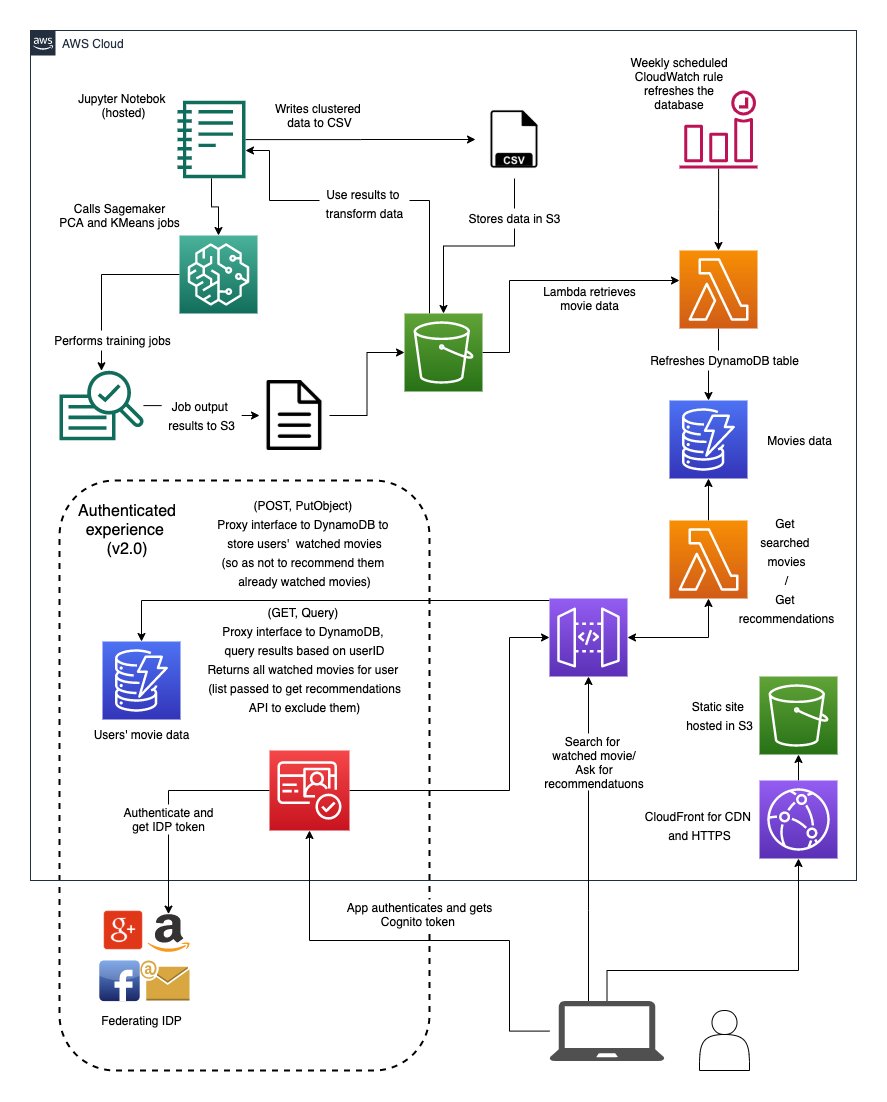

The diagram above was exported from draw.io. Its source (the exported page's mxGraphModel, read from the mxfile embedded in the PNG):
<mxGraphModel dx="1186" dy="663" grid="1" gridSize="10" guides="1" tooltips="1" connect="1" arrows="1" fold="1" page="1" pageScale="1" pageWidth="850" pageHeight="1100" math="0" shadow="0">
  <root>
    <mxCell id="0" />
    <mxCell id="1" parent="0" />
    <mxCell id="0Al4rmZQQwpJPlwDdoU4-47" value="" style="rounded=1;whiteSpace=wrap;html=1;dashed=1;strokeWidth=2;" parent="1" vertex="1">
      <mxGeometry x="40" y="460" width="370" height="590" as="geometry" />
    </mxCell>
    <mxCell id="0Al4rmZQQwpJPlwDdoU4-91" value="AWS Cloud" style="points=[[0,0],[0.25,0],[0.5,0],[0.75,0],[1,0],[1,0.25],[1,0.5],[1,0.75],[1,1],[0.75,1],[0.5,1],[0.25,1],[0,1],[0,0.75],[0,0.5],[0,0.25]];outlineConnect=0;gradientColor=none;html=1;whiteSpace=wrap;fontSize=12;fontStyle=0;shape=mxgraph.aws4.group;grIcon=mxgraph.aws4.group_aws_cloud_alt;strokeColor=#232F3E;fillColor=none;verticalAlign=top;align=left;spacingLeft=30;fontColor=#232F3E;dashed=0;" parent="1" vertex="1">
      <mxGeometry x="11" y="10" width="826" height="850" as="geometry" />
    </mxCell>
    <mxCell id="0Al4rmZQQwpJPlwDdoU4-6" style="edgeStyle=orthogonalEdgeStyle;rounded=0;orthogonalLoop=1;jettySize=auto;html=1;" parent="1" source="0Al4rmZQQwpJPlwDdoU4-1" target="0Al4rmZQQwpJPlwDdoU4-3" edge="1">
      <mxGeometry relative="1" as="geometry" />
    </mxCell>
    <mxCell id="0Al4rmZQQwpJPlwDdoU4-1" value="" style="outlineConnect=0;fontColor=#232F3E;gradientColor=#4AB29A;gradientDirection=north;fillColor=#116D5B;strokeColor=#ffffff;dashed=0;verticalLabelPosition=bottom;verticalAlign=top;align=center;html=1;fontSize=12;fontStyle=0;aspect=fixed;shape=mxgraph.aws4.resourceIcon;resIcon=mxgraph.aws4.sagemaker;" parent="1" vertex="1">
      <mxGeometry x="160" y="215" width="78" height="78" as="geometry" />
    </mxCell>
    <mxCell id="0Al4rmZQQwpJPlwDdoU4-5" style="edgeStyle=orthogonalEdgeStyle;rounded=0;orthogonalLoop=1;jettySize=auto;html=1;" parent="1" source="0Al4rmZQQwpJPlwDdoU4-2" target="0Al4rmZQQwpJPlwDdoU4-1" edge="1">
      <mxGeometry relative="1" as="geometry" />
    </mxCell>
    <mxCell id="0Al4rmZQQwpJPlwDdoU4-10" style="edgeStyle=orthogonalEdgeStyle;rounded=0;orthogonalLoop=1;jettySize=auto;html=1;" parent="1" source="0Al4rmZQQwpJPlwDdoU4-2" target="0Al4rmZQQwpJPlwDdoU4-4" edge="1">
      <mxGeometry relative="1" as="geometry" />
    </mxCell>
    <mxCell id="0Al4rmZQQwpJPlwDdoU4-83" style="edgeStyle=orthogonalEdgeStyle;rounded=0;orthogonalLoop=1;jettySize=auto;html=1;startArrow=classic;startFill=1;fontSize=16;endArrow=none;endFill=0;" parent="1" source="0Al4rmZQQwpJPlwDdoU4-2" target="0Al4rmZQQwpJPlwDdoU4-63" edge="1">
      <mxGeometry relative="1" as="geometry">
        <Array as="points">
          <mxPoint x="250" y="130" />
          <mxPoint x="250" y="180" />
          <mxPoint x="410" y="180" />
        </Array>
      </mxGeometry>
    </mxCell>
    <mxCell id="0Al4rmZQQwpJPlwDdoU4-2" value="" style="outlineConnect=0;fontColor=#232F3E;gradientColor=none;fillColor=#116D5B;strokeColor=none;dashed=0;verticalLabelPosition=bottom;verticalAlign=top;align=center;html=1;fontSize=12;fontStyle=0;aspect=fixed;pointerEvents=1;shape=mxgraph.aws4.sagemaker_notebook;" parent="1" vertex="1">
      <mxGeometry x="158" y="80" width="68" height="78" as="geometry" />
    </mxCell>
    <mxCell id="0Al4rmZQQwpJPlwDdoU4-80" style="edgeStyle=orthogonalEdgeStyle;rounded=0;orthogonalLoop=1;jettySize=auto;html=1;entryX=0;entryY=0.5;entryDx=0;entryDy=0;startArrow=none;startFill=0;fontSize=16;" parent="1" source="0Al4rmZQQwpJPlwDdoU4-3" target="0Al4rmZQQwpJPlwDdoU4-60" edge="1">
      <mxGeometry relative="1" as="geometry" />
    </mxCell>
    <mxCell id="0Al4rmZQQwpJPlwDdoU4-3" value="" style="outlineConnect=0;fontColor=#232F3E;gradientColor=none;fillColor=#116D5B;strokeColor=none;dashed=0;verticalLabelPosition=bottom;verticalAlign=top;align=center;html=1;fontSize=12;fontStyle=0;aspect=fixed;pointerEvents=1;shape=mxgraph.aws4.sagemaker_train;" parent="1" vertex="1">
      <mxGeometry x="40" y="350" width="84" height="70" as="geometry" />
    </mxCell>
    <mxCell id="0Al4rmZQQwpJPlwDdoU4-87" style="edgeStyle=orthogonalEdgeStyle;rounded=0;orthogonalLoop=1;jettySize=auto;html=1;startArrow=none;startFill=0;endArrow=classic;endFill=1;fontSize=16;" parent="1" source="0Al4rmZQQwpJPlwDdoU4-4" target="0Al4rmZQQwpJPlwDdoU4-63" edge="1">
      <mxGeometry relative="1" as="geometry" />
    </mxCell>
    <mxCell id="0Al4rmZQQwpJPlwDdoU4-4" value="" style="shape=image;html=1;verticalAlign=top;verticalLabelPosition=bottom;labelBackgroundColor=#ffffff;imageAspect=0;aspect=fixed;image=https://cdn2.iconfinder.com/data/icons/file-formats-10/614/20_-_CSV-128.png" parent="1" vertex="1">
      <mxGeometry x="456" y="80" width="78" height="78" as="geometry" />
    </mxCell>
    <mxCell id="0Al4rmZQQwpJPlwDdoU4-7" value="Jupyter Notebok &lt;br&gt;(hosted)&lt;br&gt;" style="text;html=1;align=center;verticalAlign=middle;resizable=0;points=[];autosize=1;" parent="1" vertex="1">
      <mxGeometry x="54" y="70" width="100" height="30" as="geometry" />
    </mxCell>
    <mxCell id="0Al4rmZQQwpJPlwDdoU4-8" value="Calls Sagemaker&lt;br&gt;PCA and KMeans jobs" style="text;html=1;align=center;verticalAlign=middle;resizable=0;points=[];autosize=1;" parent="1" vertex="1">
      <mxGeometry x="30" y="180" width="140" height="30" as="geometry" />
    </mxCell>
    <mxCell id="0Al4rmZQQwpJPlwDdoU4-9" value="Performs training jobs" style="text;html=1;align=center;verticalAlign=middle;resizable=0;points=[];autosize=1;fillColor=#ffffff;" parent="1" vertex="1">
      <mxGeometry x="28" y="310" width="130" height="20" as="geometry" />
    </mxCell>
    <mxCell id="0Al4rmZQQwpJPlwDdoU4-11" value="Writes clustered &lt;br&gt;data to CSV" style="text;html=1;align=center;verticalAlign=middle;resizable=0;points=[];autosize=1;" parent="1" vertex="1">
      <mxGeometry x="250" y="80" width="100" height="30" as="geometry" />
    </mxCell>
    <mxCell id="0Al4rmZQQwpJPlwDdoU4-14" value="Stores data in S3" style="text;html=1;align=center;verticalAlign=middle;resizable=0;points=[];autosize=1;fillColor=#ffffff;" parent="1" vertex="1">
      <mxGeometry x="440" y="188" width="110" height="20" as="geometry" />
    </mxCell>
    <mxCell id="0Al4rmZQQwpJPlwDdoU4-19" style="edgeStyle=orthogonalEdgeStyle;rounded=0;orthogonalLoop=1;jettySize=auto;html=1;" parent="1" source="0Al4rmZQQwpJPlwDdoU4-15" target="0Al4rmZQQwpJPlwDdoU4-18" edge="1">
      <mxGeometry relative="1" as="geometry" />
    </mxCell>
    <mxCell id="0Al4rmZQQwpJPlwDdoU4-15" value="" style="outlineConnect=0;fontColor=#232F3E;gradientColor=#F78E04;gradientDirection=north;fillColor=#D05C17;strokeColor=#ffffff;dashed=0;verticalLabelPosition=bottom;verticalAlign=top;align=center;html=1;fontSize=12;fontStyle=0;aspect=fixed;shape=mxgraph.aws4.resourceIcon;resIcon=mxgraph.aws4.lambda;" parent="1" vertex="1">
      <mxGeometry x="660" y="230" width="78" height="78" as="geometry" />
    </mxCell>
    <mxCell id="0Al4rmZQQwpJPlwDdoU4-17" value="Lambda retrieves&lt;br&gt;movie data" style="text;html=1;align=center;verticalAlign=middle;resizable=0;points=[];autosize=1;fillColor=#ffffff;" parent="1" vertex="1">
      <mxGeometry x="515" y="263" width="110" height="30" as="geometry" />
    </mxCell>
    <mxCell id="0Al4rmZQQwpJPlwDdoU4-18" value="" style="outlineConnect=0;fontColor=#232F3E;gradientColor=#4D72F3;gradientDirection=north;fillColor=#3334B9;strokeColor=#ffffff;dashed=0;verticalLabelPosition=bottom;verticalAlign=top;align=center;html=1;fontSize=12;fontStyle=0;aspect=fixed;shape=mxgraph.aws4.resourceIcon;resIcon=mxgraph.aws4.dynamodb;" parent="1" vertex="1">
      <mxGeometry x="650" y="380" width="78" height="78" as="geometry" />
    </mxCell>
    <mxCell id="0Al4rmZQQwpJPlwDdoU4-23" style="edgeStyle=orthogonalEdgeStyle;rounded=0;orthogonalLoop=1;jettySize=auto;html=1;" parent="1" source="0Al4rmZQQwpJPlwDdoU4-21" target="0Al4rmZQQwpJPlwDdoU4-18" edge="1">
      <mxGeometry relative="1" as="geometry" />
    </mxCell>
    <mxCell id="0Al4rmZQQwpJPlwDdoU4-21" value="" style="outlineConnect=0;fontColor=#232F3E;gradientColor=#F78E04;gradientDirection=north;fillColor=#D05C17;strokeColor=#ffffff;dashed=0;verticalLabelPosition=bottom;verticalAlign=top;align=center;html=1;fontSize=12;fontStyle=0;aspect=fixed;shape=mxgraph.aws4.resourceIcon;resIcon=mxgraph.aws4.lambda;" parent="1" vertex="1">
      <mxGeometry x="650" y="500" width="78" height="78" as="geometry" />
    </mxCell>
    <mxCell id="0Al4rmZQQwpJPlwDdoU4-24" style="edgeStyle=orthogonalEdgeStyle;rounded=0;orthogonalLoop=1;jettySize=auto;html=1;horizontal=1;verticalAlign=middle;startArrow=classic;startFill=1;" parent="1" source="0Al4rmZQQwpJPlwDdoU4-22" target="0Al4rmZQQwpJPlwDdoU4-21" edge="1">
      <mxGeometry relative="1" as="geometry">
        <Array as="points">
          <mxPoint x="689" y="617" />
        </Array>
      </mxGeometry>
    </mxCell>
    <mxCell id="0Al4rmZQQwpJPlwDdoU4-90" style="edgeStyle=orthogonalEdgeStyle;rounded=0;orthogonalLoop=1;jettySize=auto;html=1;startArrow=none;startFill=0;endArrow=classic;endFill=1;fontSize=16;" parent="1" source="0Al4rmZQQwpJPlwDdoU4-22" target="0Al4rmZQQwpJPlwDdoU4-52" edge="1">
      <mxGeometry relative="1" as="geometry">
        <Array as="points">
          <mxPoint x="122" y="580" />
        </Array>
      </mxGeometry>
    </mxCell>
    <mxCell id="0Al4rmZQQwpJPlwDdoU4-22" value="" style="outlineConnect=0;fontColor=#232F3E;gradientColor=#945DF2;gradientDirection=north;fillColor=#5A30B5;strokeColor=#ffffff;dashed=0;verticalLabelPosition=bottom;verticalAlign=top;align=center;html=1;fontSize=12;fontStyle=0;aspect=fixed;shape=mxgraph.aws4.resourceIcon;resIcon=mxgraph.aws4.api_gateway;" parent="1" vertex="1">
      <mxGeometry x="530" y="578" width="78" height="78" as="geometry" />
    </mxCell>
    <mxCell id="0Al4rmZQQwpJPlwDdoU4-31" style="edgeStyle=orthogonalEdgeStyle;rounded=0;orthogonalLoop=1;jettySize=auto;html=1;" parent="1" source="0Al4rmZQQwpJPlwDdoU4-26" target="0Al4rmZQQwpJPlwDdoU4-22" edge="1">
      <mxGeometry relative="1" as="geometry">
        <Array as="points">
          <mxPoint x="569" y="890" />
          <mxPoint x="569" y="890" />
        </Array>
      </mxGeometry>
    </mxCell>
    <mxCell id="0Al4rmZQQwpJPlwDdoU4-69" style="edgeStyle=orthogonalEdgeStyle;rounded=0;orthogonalLoop=1;jettySize=auto;html=1;startArrow=none;startFill=0;fontSize=16;" parent="1" source="0Al4rmZQQwpJPlwDdoU4-26" target="0Al4rmZQQwpJPlwDdoU4-28" edge="1">
      <mxGeometry relative="1" as="geometry">
        <Array as="points">
          <mxPoint x="490" y="1011" />
          <mxPoint x="490" y="920" />
          <mxPoint x="290" y="920" />
        </Array>
      </mxGeometry>
    </mxCell>
    <mxCell id="0Al4rmZQQwpJPlwDdoU4-75" style="edgeStyle=orthogonalEdgeStyle;rounded=0;orthogonalLoop=1;jettySize=auto;html=1;startArrow=none;startFill=0;fontSize=16;" parent="1" source="0Al4rmZQQwpJPlwDdoU4-26" target="0Al4rmZQQwpJPlwDdoU4-70" edge="1">
      <mxGeometry relative="1" as="geometry">
        <Array as="points">
          <mxPoint x="587" y="950" />
          <mxPoint x="779" y="950" />
        </Array>
      </mxGeometry>
    </mxCell>
    <mxCell id="0Al4rmZQQwpJPlwDdoU4-26" value="" style="pointerEvents=1;shadow=0;dashed=0;html=1;strokeColor=none;fillColor=#505050;labelPosition=center;verticalLabelPosition=bottom;verticalAlign=top;outlineConnect=0;align=center;shape=mxgraph.office.devices.laptop;" parent="1" vertex="1">
      <mxGeometry x="530" y="980.5999999999999" width="115" height="60" as="geometry" />
    </mxCell>
    <mxCell id="0Al4rmZQQwpJPlwDdoU4-27" value="" style="shape=actor;whiteSpace=wrap;html=1;" parent="1" vertex="1">
      <mxGeometry x="680" y="990" width="50" height="60" as="geometry" />
    </mxCell>
    <mxCell id="0Al4rmZQQwpJPlwDdoU4-30" style="edgeStyle=orthogonalEdgeStyle;rounded=0;orthogonalLoop=1;jettySize=auto;html=1;" parent="1" source="0Al4rmZQQwpJPlwDdoU4-28" target="0Al4rmZQQwpJPlwDdoU4-22" edge="1">
      <mxGeometry relative="1" as="geometry">
        <Array as="points">
          <mxPoint x="490" y="770" />
          <mxPoint x="490" y="617" />
        </Array>
      </mxGeometry>
    </mxCell>
    <mxCell id="0Al4rmZQQwpJPlwDdoU4-41" style="edgeStyle=orthogonalEdgeStyle;rounded=0;orthogonalLoop=1;jettySize=auto;html=1;" parent="1" source="0Al4rmZQQwpJPlwDdoU4-28" target="0Al4rmZQQwpJPlwDdoU4-38" edge="1">
      <mxGeometry relative="1" as="geometry" />
    </mxCell>
    <mxCell id="0Al4rmZQQwpJPlwDdoU4-28" value="" style="outlineConnect=0;fontColor=#232F3E;gradientColor=#F54749;gradientDirection=north;fillColor=#C7131F;strokeColor=#ffffff;dashed=0;verticalLabelPosition=bottom;verticalAlign=top;align=center;html=1;fontSize=12;fontStyle=0;aspect=fixed;shape=mxgraph.aws4.resourceIcon;resIcon=mxgraph.aws4.cognito;" parent="1" vertex="1">
      <mxGeometry x="250" y="730" width="80" height="80" as="geometry" />
    </mxCell>
    <mxCell id="0Al4rmZQQwpJPlwDdoU4-32" value="App authenticates and gets&lt;br&gt;Cognito token&amp;nbsp;" style="text;html=1;align=center;verticalAlign=middle;resizable=0;points=[];autosize=1;fillColor=#ffffff;" parent="1" vertex="1">
      <mxGeometry x="320" y="879" width="160" height="30" as="geometry" />
    </mxCell>
    <mxCell id="0Al4rmZQQwpJPlwDdoU4-33" value="" style="dashed=0;outlineConnect=0;html=1;align=center;labelPosition=center;verticalLabelPosition=bottom;verticalAlign=top;shape=mxgraph.webicons.facebook;fillColor=#6294E4;gradientColor=#1A2665" parent="1" vertex="1">
      <mxGeometry x="79.8" y="940" width="40.4" height="40.6" as="geometry" />
    </mxCell>
    <mxCell id="0Al4rmZQQwpJPlwDdoU4-34" value="" style="shape=image;html=1;verticalAlign=top;verticalLabelPosition=bottom;labelBackgroundColor=#ffffff;imageAspect=0;aspect=fixed;image=https://cdn0.iconfinder.com/data/icons/social-network-7/50/7-128.png" parent="1" vertex="1">
      <mxGeometry x="84" y="890" width="40" height="40" as="geometry" />
    </mxCell>
    <mxCell id="0Al4rmZQQwpJPlwDdoU4-37" value="" style="outlineConnect=0;dashed=0;verticalLabelPosition=bottom;verticalAlign=top;align=center;html=1;shape=mxgraph.aws3.email;fillColor=#D9A741;gradientColor=none;" parent="1" vertex="1">
      <mxGeometry x="120.80000000000001" y="940" width="49.2" height="40" as="geometry" />
    </mxCell>
    <mxCell id="0Al4rmZQQwpJPlwDdoU4-38" value="" style="dashed=0;outlineConnect=0;html=1;align=center;labelPosition=center;verticalLabelPosition=bottom;verticalAlign=top;shape=mxgraph.weblogos.amazon" parent="1" vertex="1">
      <mxGeometry x="128" y="893.6" width="42" height="38.2" as="geometry" />
    </mxCell>
    <mxCell id="0Al4rmZQQwpJPlwDdoU4-40" value="Federating IDP" style="text;html=1;align=center;verticalAlign=middle;resizable=0;points=[];autosize=1;" parent="1" vertex="1">
      <mxGeometry x="72" y="990" width="100" height="20" as="geometry" />
    </mxCell>
    <mxCell id="0Al4rmZQQwpJPlwDdoU4-42" value="Authenticate and&lt;br&gt;get IDP token" style="text;html=1;align=center;verticalAlign=middle;resizable=0;points=[];autosize=1;fillColor=#ffffff;" parent="1" vertex="1">
      <mxGeometry x="94" y="784" width="110" height="30" as="geometry" />
    </mxCell>
    <mxCell id="0Al4rmZQQwpJPlwDdoU4-48" value="Authenticated experience&amp;nbsp; (v2.0)" style="text;html=1;strokeColor=none;fillColor=none;align=center;verticalAlign=middle;whiteSpace=wrap;rounded=0;dashed=1;fontSize=16;" parent="1" vertex="1">
      <mxGeometry x="88" y="500" width="40" height="20" as="geometry" />
    </mxCell>
    <mxCell id="0Al4rmZQQwpJPlwDdoU4-51" value="Movies data" style="text;html=1;align=center;verticalAlign=middle;resizable=0;points=[];autosize=1;" parent="1" vertex="1">
      <mxGeometry x="740" y="410" width="80" height="20" as="geometry" />
    </mxCell>
    <mxCell id="0Al4rmZQQwpJPlwDdoU4-52" value="" style="outlineConnect=0;fontColor=#232F3E;gradientColor=#4D72F3;gradientDirection=north;fillColor=#3334B9;strokeColor=#ffffff;dashed=0;verticalLabelPosition=bottom;verticalAlign=top;align=center;html=1;fontSize=12;fontStyle=0;aspect=fixed;shape=mxgraph.aws4.resourceIcon;resIcon=mxgraph.aws4.dynamodb;" parent="1" vertex="1">
      <mxGeometry x="83" y="621" width="78" height="78" as="geometry" />
    </mxCell>
    <mxCell id="0Al4rmZQQwpJPlwDdoU4-53" value="&lt;font style=&quot;font-size: 12px&quot;&gt;(POST, PutObject) &lt;br&gt;Proxy interface to DynamoDB to &lt;br&gt;store users'&amp;nbsp; watched movies&lt;br&gt;(so as not to recommend&amp;nbsp;them &lt;br&gt;already watched movies)&lt;br&gt;&lt;/font&gt;" style="text;html=1;align=center;verticalAlign=middle;resizable=0;points=[];autosize=1;fontSize=16;" parent="1" vertex="1">
      <mxGeometry x="190" y="468" width="190" height="110" as="geometry" />
    </mxCell>
    <mxCell id="0Al4rmZQQwpJPlwDdoU4-54" value="&lt;font style=&quot;font-size: 12px&quot;&gt;Get &lt;br&gt;searched &lt;br&gt;movies&lt;br&gt;/&lt;br&gt;Get &lt;br&gt;recommendations&lt;br&gt;&lt;/font&gt;" style="text;html=1;align=center;verticalAlign=middle;resizable=0;points=[];autosize=1;fontSize=16;" parent="1" vertex="1">
      <mxGeometry x="712" y="485" width="110" height="130" as="geometry" />
    </mxCell>
    <mxCell id="0Al4rmZQQwpJPlwDdoU4-57" value="Users' movie data" style="text;html=1;align=center;verticalAlign=middle;resizable=0;points=[];autosize=1;" parent="1" vertex="1">
      <mxGeometry x="67" y="704" width="110" height="20" as="geometry" />
    </mxCell>
    <mxCell id="0Al4rmZQQwpJPlwDdoU4-64" style="edgeStyle=orthogonalEdgeStyle;rounded=0;orthogonalLoop=1;jettySize=auto;html=1;startArrow=none;startFill=0;fontSize=16;" parent="1" source="0Al4rmZQQwpJPlwDdoU4-60" target="0Al4rmZQQwpJPlwDdoU4-63" edge="1">
      <mxGeometry relative="1" as="geometry" />
    </mxCell>
    <mxCell id="0Al4rmZQQwpJPlwDdoU4-60" value="" style="shape=image;html=1;verticalAlign=top;verticalLabelPosition=bottom;labelBackgroundColor=#ffffff;imageAspect=0;aspect=fixed;image=https://cdn4.iconfinder.com/data/icons/basic-user-interface-elements/700/document-text-file-sheet-doc-128.png;dashed=1;strokeWidth=2;fontSize=16;" parent="1" vertex="1">
      <mxGeometry x="240" y="360" width="70" height="70" as="geometry" />
    </mxCell>
    <mxCell id="0Al4rmZQQwpJPlwDdoU4-88" style="edgeStyle=orthogonalEdgeStyle;rounded=0;orthogonalLoop=1;jettySize=auto;html=1;startArrow=none;startFill=0;endArrow=classic;endFill=1;fontSize=16;" parent="1" source="0Al4rmZQQwpJPlwDdoU4-63" target="0Al4rmZQQwpJPlwDdoU4-15" edge="1">
      <mxGeometry relative="1" as="geometry">
        <Array as="points">
          <mxPoint x="490" y="332" />
          <mxPoint x="490" y="260" />
        </Array>
      </mxGeometry>
    </mxCell>
    <mxCell id="0Al4rmZQQwpJPlwDdoU4-63" value="" style="outlineConnect=0;fontColor=#232F3E;gradientColor=#60A337;gradientDirection=north;fillColor=#277116;strokeColor=#ffffff;dashed=0;verticalLabelPosition=bottom;verticalAlign=top;align=center;html=1;fontSize=12;fontStyle=0;aspect=fixed;shape=mxgraph.aws4.resourceIcon;resIcon=mxgraph.aws4.s3;" parent="1" vertex="1">
      <mxGeometry x="385" y="293" width="78" height="78" as="geometry" />
    </mxCell>
    <mxCell id="0Al4rmZQQwpJPlwDdoU4-68" value="" style="outlineConnect=0;fontColor=#232F3E;gradientColor=#60A337;gradientDirection=north;fillColor=#277116;strokeColor=#ffffff;dashed=0;verticalLabelPosition=bottom;verticalAlign=top;align=center;html=1;fontSize=12;fontStyle=0;aspect=fixed;shape=mxgraph.aws4.resourceIcon;resIcon=mxgraph.aws4.s3;" parent="1" vertex="1">
      <mxGeometry x="740" y="656" width="78" height="78" as="geometry" />
    </mxCell>
    <mxCell id="0Al4rmZQQwpJPlwDdoU4-74" style="edgeStyle=orthogonalEdgeStyle;rounded=0;orthogonalLoop=1;jettySize=auto;html=1;startArrow=none;startFill=0;fontSize=16;" parent="1" source="0Al4rmZQQwpJPlwDdoU4-70" target="0Al4rmZQQwpJPlwDdoU4-68" edge="1">
      <mxGeometry relative="1" as="geometry" />
    </mxCell>
    <mxCell id="0Al4rmZQQwpJPlwDdoU4-70" value="" style="outlineConnect=0;fontColor=#232F3E;gradientColor=#945DF2;gradientDirection=north;fillColor=#5A30B5;strokeColor=#ffffff;dashed=0;verticalLabelPosition=bottom;verticalAlign=top;align=center;html=1;fontSize=12;fontStyle=0;aspect=fixed;shape=mxgraph.aws4.resourceIcon;resIcon=mxgraph.aws4.cloudfront;" parent="1" vertex="1">
      <mxGeometry x="740" y="760" width="78" height="78" as="geometry" />
    </mxCell>
    <mxCell id="0Al4rmZQQwpJPlwDdoU4-46" value="Search for &lt;br&gt;watched movie/&lt;br&gt;Ask for recommendatuons" style="text;html=1;strokeColor=none;align=center;verticalAlign=middle;whiteSpace=wrap;rounded=0;fillColor=#ffffff;" parent="1" vertex="1">
      <mxGeometry x="515" y="713" width="120" height="57" as="geometry" />
    </mxCell>
    <mxCell id="0Al4rmZQQwpJPlwDdoU4-71" value="&lt;font style=&quot;font-size: 12px&quot;&gt;Static site &lt;br&gt;hosted in S3&lt;/font&gt;" style="text;html=1;align=center;verticalAlign=middle;resizable=0;points=[];autosize=1;fontSize=16;" parent="1" vertex="1">
      <mxGeometry x="660" y="670" width="80" height="50" as="geometry" />
    </mxCell>
    <mxCell id="0Al4rmZQQwpJPlwDdoU4-72" value="&lt;font style=&quot;font-size: 12px&quot;&gt;CloudFront for CDN &lt;br&gt;and HTTPS&lt;/font&gt;" style="text;html=1;align=center;verticalAlign=middle;resizable=0;points=[];autosize=1;fontSize=16;" parent="1" vertex="1">
      <mxGeometry x="620" y="780" width="120" height="50" as="geometry" />
    </mxCell>
    <mxCell id="0Al4rmZQQwpJPlwDdoU4-62" value="&lt;font style=&quot;font-size: 12px&quot;&gt;Job output &lt;br&gt;results to S3&lt;/font&gt;" style="text;html=1;align=center;verticalAlign=middle;resizable=0;points=[];autosize=1;fontSize=16;fillColor=#ffffff;" parent="1" vertex="1">
      <mxGeometry x="142.2" y="370" width="80" height="50" as="geometry" />
    </mxCell>
    <mxCell id="0Al4rmZQQwpJPlwDdoU4-66" value="&lt;font style=&quot;font-size: 12px&quot;&gt;Use results to &lt;br&gt;transform data&lt;/font&gt;" style="text;html=1;align=center;verticalAlign=middle;resizable=0;points=[];autosize=1;fontSize=16;fillColor=#ffffff;" parent="1" vertex="1">
      <mxGeometry x="300" y="158" width="90" height="50" as="geometry" />
    </mxCell>
    <mxCell id="0Al4rmZQQwpJPlwDdoU4-20" value="Refreshes DynamoDB table" style="text;html=1;align=center;verticalAlign=middle;resizable=0;points=[];autosize=1;fillColor=#ffffff;" parent="1" vertex="1">
      <mxGeometry x="625" y="330" width="160" height="20" as="geometry" />
    </mxCell>
    <mxCell id="0Al4rmZQQwpJPlwDdoU4-56" value="&lt;font style=&quot;font-size: 12px&quot;&gt;(GET, Query) &lt;br&gt;Proxy interface to DynamoDB, &lt;br&gt;query results based on userID&lt;br&gt;Returns all watched movies for user &lt;br&gt;(list passed to get recommendations&lt;br&gt;API to exclude them)&lt;br&gt;&lt;/font&gt;" style="text;html=1;align=center;verticalAlign=middle;resizable=0;points=[];autosize=1;fontSize=16;" parent="1" vertex="1">
      <mxGeometry x="180" y="574" width="210" height="130" as="geometry" />
    </mxCell>
    <mxCell id="tZvbob6nAapKz67yW4_O-2" style="edgeStyle=orthogonalEdgeStyle;rounded=0;orthogonalLoop=1;jettySize=auto;html=1;" edge="1" parent="1" source="tZvbob6nAapKz67yW4_O-1" target="0Al4rmZQQwpJPlwDdoU4-15">
      <mxGeometry relative="1" as="geometry" />
    </mxCell>
    <mxCell id="tZvbob6nAapKz67yW4_O-1" value="" style="outlineConnect=0;fontColor=#232F3E;gradientColor=none;fillColor=#BC1356;strokeColor=none;dashed=0;verticalLabelPosition=bottom;verticalAlign=top;align=center;html=1;fontSize=12;fontStyle=0;aspect=fixed;pointerEvents=1;shape=mxgraph.aws4.event_time_based;" vertex="1" parent="1">
      <mxGeometry x="660" y="70" width="78" height="78" as="geometry" />
    </mxCell>
    <mxCell id="tZvbob6nAapKz67yW4_O-3" value="Weekly scheduled CloudWatch rule refreshes the database" style="text;html=1;strokeColor=none;fillColor=none;align=center;verticalAlign=middle;whiteSpace=wrap;rounded=0;" vertex="1" parent="1">
      <mxGeometry x="600" y="40" width="120" height="45" as="geometry" />
    </mxCell>
  </root>
</mxGraphModel>